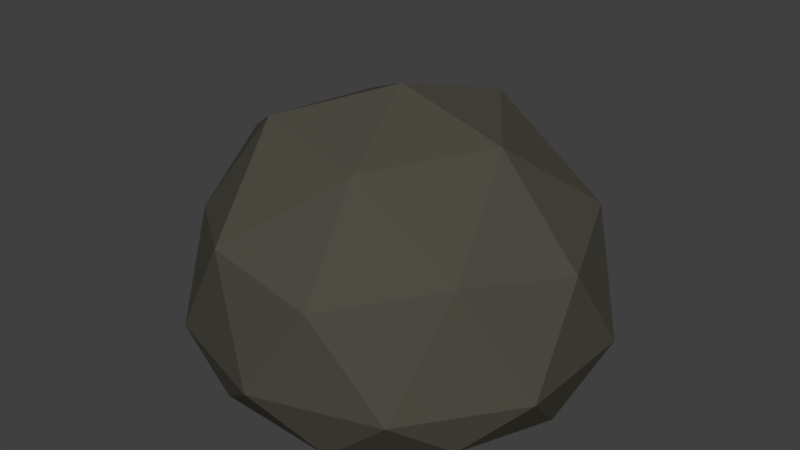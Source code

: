# Source: rock_1.blend  (saved by Blender 2.77.0; exported with 4.5.12 LTS)
import bpy
from mathutils import Matrix  # noqa: F401  (used for matrix-valued properties, if any)

bpy.ops.wm.read_factory_settings(use_empty=True)
scene = bpy.context.scene
scene.name = 'Scene'

# ---- collections
col_collection_1 = bpy.data.collections.new('Collection 1'); scene.collection.children.link(col_collection_1)

# ---- materials (node trees are filled in below, after node groups)
mat_rock_grey = bpy.data.materials.new('Rock_Grey')
mat_rock_grey.alpha_threshold = 0.0
mat_rock_grey.diffuse_color = (0.07619, 0.07036, 0.05613, 1.0)
mat_rock_grey.roughness = 0.5

# ---- material node trees
mat_rock_grey.use_nodes = True; mat_rock_grey.node_tree.nodes.clear()
_N = mat_rock_grey.node_tree.nodes; _L = mat_rock_grey.node_tree.links
n0 = _N.new('ShaderNodeOutputMaterial'); n0.name = 'Material Output'; n0.location = (300, 300)
n1 = _N.new('ShaderNodeBsdfDiffuse'); n1.name = 'Diffuse BSDF'; n1.location = (10, 300)
n1.inputs[0].default_value = (0.07619, 0.07036, 0.05613, 1.0)
_L.new(n1.outputs[0], n0.inputs[0])
n0.is_active_output = True

# ---- world
world_world = bpy.data.worlds.new('World'); scene.world = world_world
world_world.color = (0.05088, 0.05088, 0.05088)
world_world.use_sun_shadow = False
world_world.sun_shadow_jitter_overblur = 0.0
world_world.cycles.sampling_method = 'MANUAL'

# ---- meshes
me_icosphere = bpy.data.meshes.new('Icosphere')
me_icosphere.from_pydata([(0.0, -0.3069, 1.342e-08), (0.7236, -0.2162, 0.5257), (-0.2764, -0.2162, 0.8506), (-0.8944, -0.2162, 9.45e-09), (-0.2764, -0.2162, -0.8506), (0.7236, -0.2162, -0.5257), (0.2764, 0.4472, 0.9128), (-0.7236, 0.4472, 0.5257), (-0.7236, 0.4472, -0.5257), (0.2764, 0.4472, -0.8506), (0.9187, 0.4472, -1.955e-08), (0.0, 1.056, -4.616e-08), (-0.1625, -0.3035, 0.5), (0.4253, -0.3035, 0.309), (0.2629, -0.2947, 0.809), (0.8506, -0.2947, 1.288e-08), (0.4253, -0.3035, -0.309), (-0.5257, -0.3035, 1.327e-08), (-0.6882, -0.2947, 0.5), (-0.1625, -0.3035, -0.5), (-0.6882, -0.2947, -0.5), (0.2629, -0.2947, -0.809), (0.9511, 1.351e-08, 0.309), (0.9511, -1.351e-08, -0.309), (0.0, 4.371e-08, 1.0), (0.5878, 3.536e-08, 0.809), (-0.9744, 1.351e-08, 0.309), (-0.5878, 3.536e-08, 0.809), (-0.5878, -3.536e-08, -0.809), (-0.9511, -1.351e-08, -0.309), (0.5878, -3.536e-08, -0.809), (0.0, -4.371e-08, -1.0), (0.6882, 0.5257, 0.5), (-0.2629, 0.5257, 0.8711), (-0.9182, 0.6319, -2.762e-08), (-0.2629, 0.5644, -0.8455), (0.7213, 0.5257, -0.5), (0.1625, 0.8507, 0.5), (0.5257, 0.9011, -3.939e-08), (-0.4253, 0.915, 0.3802), (-0.4253, 0.8507, -0.309), (0.1625, 0.9256, -0.5)], [], [(0, 13, 12), (1, 13, 15), (0, 12, 17), (0, 17, 19), (0, 19, 16), (1, 15, 22), (2, 14, 24), (3, 18, 26), (4, 20, 28), (5, 21, 30), (1, 22, 25), (2, 24, 27), (3, 26, 29), (4, 28, 31), (5, 30, 23), (6, 32, 37), (7, 33, 39), (8, 34, 40), (9, 35, 41), (10, 36, 38), (38, 41, 11), (38, 36, 41), (36, 9, 41), (41, 40, 11), (41, 35, 40), (35, 8, 40), (40, 39, 11), (40, 34, 39), (34, 7, 39), (39, 37, 11), (39, 33, 37), (33, 6, 37), (37, 38, 11), (37, 32, 38), (32, 10, 38), (23, 36, 10), (23, 30, 36), (30, 9, 36), (31, 35, 9), (31, 28, 35), (28, 8, 35), (29, 34, 8), (29, 26, 34), (26, 7, 34), (27, 33, 7), (27, 24, 33), (24, 6, 33), (25, 32, 6), (25, 22, 32), (22, 10, 32), (30, 31, 9), (30, 21, 31), (21, 4, 31), (28, 29, 8), (28, 20, 29), (20, 3, 29), (26, 27, 7), (26, 18, 27), (18, 2, 27), (24, 25, 6), (24, 14, 25), (14, 1, 25), (22, 23, 10), (22, 15, 23), (15, 5, 23), (16, 21, 5), (16, 19, 21), (19, 4, 21), (19, 20, 4), (19, 17, 20), (17, 3, 20), (17, 18, 3), (17, 12, 18), (12, 2, 18), (15, 16, 5), (15, 13, 16), (13, 0, 16), (12, 14, 2), (12, 13, 14), (13, 1, 14)])
me_icosphere.materials.append(mat_rock_grey)
me_icosphere.use_remesh_preserve_volume = False
me_icosphere.use_remesh_preserve_attributes = False
me_icosphere.use_mirror_vertex_groups = False
me_icosphere.update()

# ---- objects
ob_icosphere = bpy.data.objects.new('Icosphere', me_icosphere)

# ---- transforms, parenting, visibility, modifiers, constraints
ob_icosphere.location = (0.0, 0.0, 0.002168)
ob_icosphere.rotation_euler = (1.571, 0.0, 0.0)
ob_icosphere.scale = (0.2894, 0.2894, 0.2894)
ob_icosphere.lineart.crease_threshold = 0.0

# ---- collection membership
col_collection_1.objects.link(ob_icosphere)

# ---- scene / render settings (as saved in the file)
scene.frame_start = 1; scene.frame_end = 250; scene.frame_set(1)
scene.render.engine = 'CYCLES'
scene.render.resolution_percentage = 50
scene.render.dither_intensity = 0.0
scene.cycles.use_denoising = False
scene.cycles.samples = 128
scene.cycles.sampling_pattern = 'TABULATED_SOBOL'
scene.cycles.light_sampling_threshold = 0.0
scene.cycles.use_adaptive_sampling = False
scene.cycles.use_light_tree = False
scene.cycles.blur_glossy = 0.0
scene.cycles.sample_clamp_indirect = 0.0
scene.view_settings.view_transform = 'Standard'
bpy.context.view_layer.update()

# ---- added for rendering (the .blend has no active camera and no usable light): camera, sun
cam_auto = bpy.data.cameras.new('AutoCamera')
cam_auto.lens = 50.0
cam_auto.sensor_width = 36.0
cam_auto.clip_end = 1000.0
ob_auto_camera = bpy.data.objects.new('AutoCamera', cam_auto)
scene.collection.objects.link(ob_auto_camera)
ob_auto_camera.location = (0.824831, -0.993849, 0.773133)
ob_auto_camera.rotation_euler = (1.09748, -7.21219e-08, 0.694738)
scene.camera = ob_auto_camera
light_auto_sun = bpy.data.lights.new('AutoSun', 'SUN')
light_auto_sun.energy = 3.0
light_auto_sun.angle = 0.0523599
ob_auto_sun = bpy.data.objects.new('AutoSun', light_auto_sun)
scene.collection.objects.link(ob_auto_sun)
ob_auto_sun.rotation_euler = (0.872665, 0.174533, 0.523599)
bpy.context.view_layer.update()
